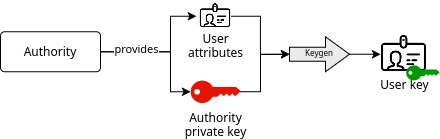

The diagram above was exported from draw.io. Its source (the exported page's mxGraphModel, read from the mxfile embedded in the PNG):
<mxGraphModel dx="815" dy="443" grid="1" gridSize="10" guides="1" tooltips="1" connect="1" arrows="1" fold="1" page="1" pageScale="1" pageWidth="850" pageHeight="1100" math="0" shadow="0">
  <root>
    <mxCell id="0" />
    <mxCell id="1" parent="0" />
    <mxCell id="2" value="Authority&lt;div&gt;private key&lt;/div&gt;" style="points=[[0,0.5,0],[0.24,0,0],[0.5,0.28,0],[0.995,0.475,0],[0.5,0.72,0],[0.24,1,0]];verticalLabelPosition=bottom;sketch=0;html=1;verticalAlign=top;aspect=fixed;align=center;pointerEvents=1;shape=mxgraph.cisco19.key;fillColor=#e51400;strokeColor=none;fontColor=light-dark(#000000, #121212);" vertex="1" parent="1">
      <mxGeometry x="370" y="180" width="50" height="22.5" as="geometry" />
    </mxCell>
    <mxCell id="3" value="&lt;div&gt;User&lt;/div&gt;&lt;div&gt;attributes&lt;/div&gt;" style="shape=image;html=1;verticalAlign=top;verticalLabelPosition=bottom;labelBackgroundColor=#ffffff;imageAspect=0;aspect=fixed;image=https://cdn4.iconfinder.com/data/icons/48-bubbles/48/31.ID-Horizontal-128.png;spacingTop=-7;" vertex="1" parent="1">
      <mxGeometry x="379.37" y="100" width="31.25" height="31.25" as="geometry" />
    </mxCell>
    <mxCell id="4" style="edgeStyle=orthogonalEdgeStyle;rounded=0;orthogonalLoop=1;jettySize=auto;html=1;" edge="1" source="5" parent="1">
      <mxGeometry relative="1" as="geometry">
        <mxPoint x="560" y="153.80000000000007" as="targetPoint" />
      </mxGeometry>
    </mxCell>
    <mxCell id="5" value="&lt;font style=&quot;font-size: 8px; line-height: 80%;&quot;&gt;Keygen&lt;/font&gt;" style="html=1;outlineConnect=0;whiteSpace=wrap;fillColor=#EBEBEB;shape=mxgraph.archimate3.process;verticalAlign=middle;spacingBottom=5;" vertex="1" parent="1">
      <mxGeometry x="469" y="136.25" width="60" height="35" as="geometry" />
    </mxCell>
    <mxCell id="6" value="Authority" style="rounded=1;arcSize=10;whiteSpace=wrap;html=1;align=center;" vertex="1" parent="1">
      <mxGeometry x="180" y="131.25" width="100" height="40" as="geometry" />
    </mxCell>
    <mxCell id="7" style="edgeStyle=orthogonalEdgeStyle;rounded=0;orthogonalLoop=1;jettySize=auto;html=1;entryX=-0.114;entryY=0.502;entryDx=0;entryDy=0;entryPerimeter=0;" edge="1" source="6" target="3" parent="1">
      <mxGeometry relative="1" as="geometry">
        <Array as="points">
          <mxPoint x="350" y="151.5" />
          <mxPoint x="350" y="116.5" />
        </Array>
      </mxGeometry>
    </mxCell>
    <mxCell id="8" value="provides" style="edgeStyle=orthogonalEdgeStyle;rounded=0;orthogonalLoop=1;jettySize=auto;html=1;entryX=0;entryY=0.5;entryDx=0;entryDy=0;entryPerimeter=0;spacingBottom=4;spacingRight=8;" edge="1" source="6" target="2" parent="1">
      <mxGeometry x="-0.3846" y="1" relative="1" as="geometry">
        <Array as="points">
          <mxPoint x="350" y="151.5" />
          <mxPoint x="350" y="191.5" />
        </Array>
        <mxPoint as="offset" />
      </mxGeometry>
    </mxCell>
    <mxCell id="9" style="edgeStyle=orthogonalEdgeStyle;rounded=0;orthogonalLoop=1;jettySize=auto;html=1;entryX=0;entryY=0.5;entryDx=0;entryDy=0;entryPerimeter=0;" edge="1" source="3" target="5" parent="1">
      <mxGeometry relative="1" as="geometry">
        <Array as="points">
          <mxPoint x="440" y="115.5" />
          <mxPoint x="440" y="153.5" />
        </Array>
      </mxGeometry>
    </mxCell>
    <mxCell id="10" style="edgeStyle=orthogonalEdgeStyle;rounded=0;orthogonalLoop=1;jettySize=auto;html=1;entryX=0;entryY=0.5;entryDx=0;entryDy=0;entryPerimeter=0;" edge="1" source="2" target="5" parent="1">
      <mxGeometry relative="1" as="geometry">
        <Array as="points">
          <mxPoint x="440" y="191.5" />
          <mxPoint x="440" y="153.5" />
        </Array>
      </mxGeometry>
    </mxCell>
    <mxCell id="11" value="" style="group;spacingTop=5;" vertex="1" connectable="0" parent="1">
      <mxGeometry x="560" y="130" width="59.09" height="51.25" as="geometry" />
    </mxCell>
    <mxCell id="12" value="User key" style="shape=image;html=1;verticalAlign=top;verticalLabelPosition=bottom;labelBackgroundColor=#ffffff;imageAspect=0;aspect=fixed;image=https://cdn4.iconfinder.com/data/icons/48-bubbles/48/31.ID-Horizontal-128.png;spacingTop=-7;" vertex="1" parent="11">
      <mxGeometry width="47.23874392427731" height="47.23874392427731" as="geometry" />
    </mxCell>
    <mxCell id="13" value="" style="points=[[0,0.5,0],[0.24,0,0],[0.5,0.28,0],[0.995,0.475,0],[0.5,0.72,0],[0.24,1,0]];verticalLabelPosition=bottom;sketch=0;html=1;verticalAlign=top;aspect=fixed;align=center;pointerEvents=1;shape=mxgraph.cisco19.key;fillColor=light-dark(#009900, #ff9281);strokeColor=none;fontColor=light-dark(#000000, #121212);fontSize=9;" vertex="1" parent="11">
      <mxGeometry x="25.501363520081867" y="34.85" width="33.58863647991814" height="15.116398055768737" as="geometry" />
    </mxCell>
  </root>
</mxGraphModel>